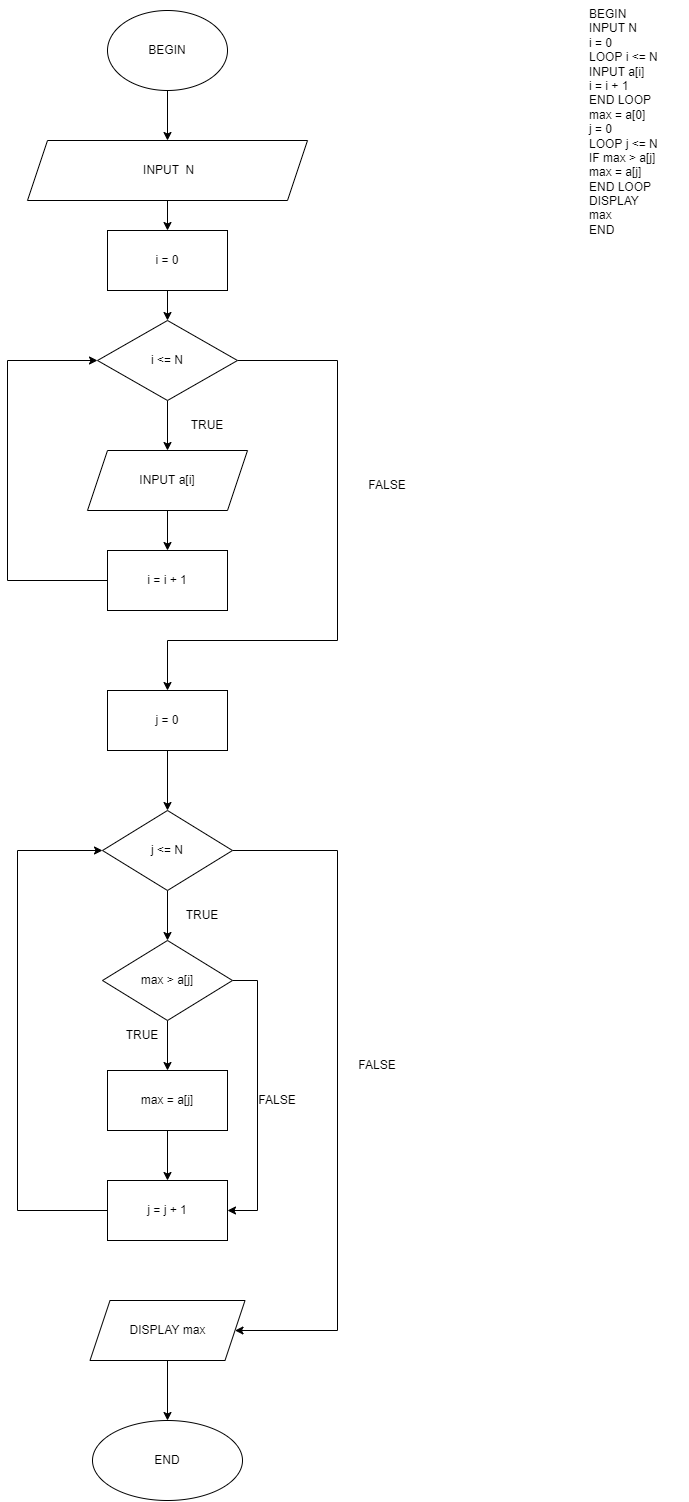

The diagram above was exported from draw.io. Its source (the exported page's mxGraphModel, read from the mxfile embedded in the PNG):
<mxGraphModel dx="1981" dy="579" grid="1" gridSize="10" guides="1" tooltips="1" connect="1" arrows="1" fold="1" page="1" pageScale="1" pageWidth="827" pageHeight="1169" math="0" shadow="0">
  <root>
    <mxCell id="0" />
    <mxCell id="1" parent="0" />
    <mxCell id="mbG4Y7HiuqAoLESSlNaA-7" value="" style="edgeStyle=orthogonalEdgeStyle;rounded=0;orthogonalLoop=1;jettySize=auto;html=1;" edge="1" parent="1" source="mbG4Y7HiuqAoLESSlNaA-1" target="mbG4Y7HiuqAoLESSlNaA-2">
      <mxGeometry relative="1" as="geometry" />
    </mxCell>
    <mxCell id="mbG4Y7HiuqAoLESSlNaA-1" value="BEGIN" style="ellipse;whiteSpace=wrap;html=1;" vertex="1" parent="1">
      <mxGeometry x="90" y="30" width="120" height="80" as="geometry" />
    </mxCell>
    <mxCell id="mbG4Y7HiuqAoLESSlNaA-42" value="" style="edgeStyle=orthogonalEdgeStyle;rounded=0;orthogonalLoop=1;jettySize=auto;html=1;" edge="1" parent="1" source="mbG4Y7HiuqAoLESSlNaA-2" target="mbG4Y7HiuqAoLESSlNaA-41">
      <mxGeometry relative="1" as="geometry" />
    </mxCell>
    <mxCell id="mbG4Y7HiuqAoLESSlNaA-2" value="&amp;nbsp;INPUT&amp;nbsp; N" style="shape=parallelogram;perimeter=parallelogramPerimeter;whiteSpace=wrap;html=1;fixedSize=1;" vertex="1" parent="1">
      <mxGeometry x="10" y="160" width="280" height="60" as="geometry" />
    </mxCell>
    <mxCell id="mbG4Y7HiuqAoLESSlNaA-40" value="BEGIN&amp;nbsp;&lt;br&gt;&#09;INPUT N&lt;br&gt;&#09;i = 0&lt;br&gt;&#09;LOOP i &amp;lt;= N&lt;br&gt;&#09;INPUT a[i]&lt;br&gt;&#09;i = i + 1&lt;br&gt;&#09;END LOOP&lt;br&gt;&#09;max = a[0]&lt;br&gt;&#09;j = 0&lt;br&gt;&#09;LOOP j &amp;lt;= N&lt;br&gt;&#09;IF max &amp;gt; a[j]&lt;br&gt;&#09;max = a[j]&lt;br&gt;&#09;END LOOP&amp;nbsp;&lt;br&gt;&#09;DISPLAY&amp;nbsp;&lt;br&gt;&#09;max&lt;br&gt;END" style="text;whiteSpace=wrap;html=1;" vertex="1" parent="1">
      <mxGeometry x="570" y="20" width="100" height="250" as="geometry" />
    </mxCell>
    <mxCell id="mbG4Y7HiuqAoLESSlNaA-52" value="" style="edgeStyle=orthogonalEdgeStyle;rounded=0;orthogonalLoop=1;jettySize=auto;html=1;" edge="1" parent="1" source="mbG4Y7HiuqAoLESSlNaA-41" target="mbG4Y7HiuqAoLESSlNaA-43">
      <mxGeometry relative="1" as="geometry" />
    </mxCell>
    <mxCell id="mbG4Y7HiuqAoLESSlNaA-41" value="i = 0" style="rounded=0;whiteSpace=wrap;html=1;" vertex="1" parent="1">
      <mxGeometry x="90" y="250" width="120" height="60" as="geometry" />
    </mxCell>
    <mxCell id="mbG4Y7HiuqAoLESSlNaA-54" value="" style="edgeStyle=orthogonalEdgeStyle;rounded=0;orthogonalLoop=1;jettySize=auto;html=1;" edge="1" parent="1" source="mbG4Y7HiuqAoLESSlNaA-43" target="mbG4Y7HiuqAoLESSlNaA-45">
      <mxGeometry relative="1" as="geometry" />
    </mxCell>
    <mxCell id="mbG4Y7HiuqAoLESSlNaA-57" style="edgeStyle=orthogonalEdgeStyle;rounded=0;orthogonalLoop=1;jettySize=auto;html=1;entryX=0.5;entryY=0;entryDx=0;entryDy=0;" edge="1" parent="1" source="mbG4Y7HiuqAoLESSlNaA-43" target="mbG4Y7HiuqAoLESSlNaA-46">
      <mxGeometry relative="1" as="geometry">
        <Array as="points">
          <mxPoint x="320" y="380" />
          <mxPoint x="320" y="660" />
          <mxPoint x="150" y="660" />
        </Array>
      </mxGeometry>
    </mxCell>
    <mxCell id="mbG4Y7HiuqAoLESSlNaA-43" value="i &amp;lt;= N" style="rhombus;whiteSpace=wrap;html=1;" vertex="1" parent="1">
      <mxGeometry x="80" y="340" width="140" height="80" as="geometry" />
    </mxCell>
    <mxCell id="mbG4Y7HiuqAoLESSlNaA-56" style="edgeStyle=orthogonalEdgeStyle;rounded=0;orthogonalLoop=1;jettySize=auto;html=1;entryX=0;entryY=0.5;entryDx=0;entryDy=0;" edge="1" parent="1" source="mbG4Y7HiuqAoLESSlNaA-44" target="mbG4Y7HiuqAoLESSlNaA-43">
      <mxGeometry relative="1" as="geometry">
        <Array as="points">
          <mxPoint x="-10" y="600" />
          <mxPoint x="-10" y="380" />
        </Array>
      </mxGeometry>
    </mxCell>
    <mxCell id="mbG4Y7HiuqAoLESSlNaA-44" value="i = i + 1" style="rounded=0;whiteSpace=wrap;html=1;" vertex="1" parent="1">
      <mxGeometry x="90" y="570" width="120" height="60" as="geometry" />
    </mxCell>
    <mxCell id="mbG4Y7HiuqAoLESSlNaA-55" value="" style="edgeStyle=orthogonalEdgeStyle;rounded=0;orthogonalLoop=1;jettySize=auto;html=1;" edge="1" parent="1" source="mbG4Y7HiuqAoLESSlNaA-45" target="mbG4Y7HiuqAoLESSlNaA-44">
      <mxGeometry relative="1" as="geometry" />
    </mxCell>
    <mxCell id="mbG4Y7HiuqAoLESSlNaA-45" value="INPUT a[i]" style="shape=parallelogram;perimeter=parallelogramPerimeter;whiteSpace=wrap;html=1;fixedSize=1;" vertex="1" parent="1">
      <mxGeometry x="70" y="470" width="160" height="60" as="geometry" />
    </mxCell>
    <mxCell id="mbG4Y7HiuqAoLESSlNaA-58" value="" style="edgeStyle=orthogonalEdgeStyle;rounded=0;orthogonalLoop=1;jettySize=auto;html=1;" edge="1" parent="1" source="mbG4Y7HiuqAoLESSlNaA-46" target="mbG4Y7HiuqAoLESSlNaA-47">
      <mxGeometry relative="1" as="geometry" />
    </mxCell>
    <mxCell id="mbG4Y7HiuqAoLESSlNaA-46" value="j = 0" style="rounded=0;whiteSpace=wrap;html=1;" vertex="1" parent="1">
      <mxGeometry x="90" y="710" width="120" height="60" as="geometry" />
    </mxCell>
    <mxCell id="mbG4Y7HiuqAoLESSlNaA-59" value="" style="edgeStyle=orthogonalEdgeStyle;rounded=0;orthogonalLoop=1;jettySize=auto;html=1;" edge="1" parent="1" source="mbG4Y7HiuqAoLESSlNaA-47" target="mbG4Y7HiuqAoLESSlNaA-48">
      <mxGeometry relative="1" as="geometry" />
    </mxCell>
    <mxCell id="mbG4Y7HiuqAoLESSlNaA-65" style="edgeStyle=orthogonalEdgeStyle;rounded=0;orthogonalLoop=1;jettySize=auto;html=1;entryX=1;entryY=0.5;entryDx=0;entryDy=0;" edge="1" parent="1" source="mbG4Y7HiuqAoLESSlNaA-47" target="mbG4Y7HiuqAoLESSlNaA-50">
      <mxGeometry relative="1" as="geometry">
        <Array as="points">
          <mxPoint x="320" y="870" />
          <mxPoint x="320" y="1350" />
        </Array>
      </mxGeometry>
    </mxCell>
    <mxCell id="mbG4Y7HiuqAoLESSlNaA-47" value="j &amp;lt;= N" style="rhombus;whiteSpace=wrap;html=1;" vertex="1" parent="1">
      <mxGeometry x="85" y="830" width="130" height="80" as="geometry" />
    </mxCell>
    <mxCell id="mbG4Y7HiuqAoLESSlNaA-60" value="" style="edgeStyle=orthogonalEdgeStyle;rounded=0;orthogonalLoop=1;jettySize=auto;html=1;" edge="1" parent="1" source="mbG4Y7HiuqAoLESSlNaA-48" target="mbG4Y7HiuqAoLESSlNaA-49">
      <mxGeometry relative="1" as="geometry" />
    </mxCell>
    <mxCell id="mbG4Y7HiuqAoLESSlNaA-71" style="edgeStyle=orthogonalEdgeStyle;rounded=0;orthogonalLoop=1;jettySize=auto;html=1;entryX=1;entryY=0.5;entryDx=0;entryDy=0;" edge="1" parent="1" source="mbG4Y7HiuqAoLESSlNaA-48" target="mbG4Y7HiuqAoLESSlNaA-61">
      <mxGeometry relative="1" as="geometry">
        <Array as="points">
          <mxPoint x="240" y="1000" />
          <mxPoint x="240" y="1230" />
        </Array>
      </mxGeometry>
    </mxCell>
    <mxCell id="mbG4Y7HiuqAoLESSlNaA-48" value="max &amp;gt; a[j]" style="rhombus;whiteSpace=wrap;html=1;" vertex="1" parent="1">
      <mxGeometry x="85" y="960" width="130" height="80" as="geometry" />
    </mxCell>
    <mxCell id="mbG4Y7HiuqAoLESSlNaA-63" value="" style="edgeStyle=orthogonalEdgeStyle;rounded=0;orthogonalLoop=1;jettySize=auto;html=1;" edge="1" parent="1" source="mbG4Y7HiuqAoLESSlNaA-49" target="mbG4Y7HiuqAoLESSlNaA-61">
      <mxGeometry relative="1" as="geometry" />
    </mxCell>
    <mxCell id="mbG4Y7HiuqAoLESSlNaA-49" value="max = a[j]" style="rounded=0;whiteSpace=wrap;html=1;" vertex="1" parent="1">
      <mxGeometry x="90" y="1090" width="120" height="60" as="geometry" />
    </mxCell>
    <mxCell id="mbG4Y7HiuqAoLESSlNaA-66" value="" style="edgeStyle=orthogonalEdgeStyle;rounded=0;orthogonalLoop=1;jettySize=auto;html=1;" edge="1" parent="1" source="mbG4Y7HiuqAoLESSlNaA-50" target="mbG4Y7HiuqAoLESSlNaA-51">
      <mxGeometry relative="1" as="geometry" />
    </mxCell>
    <mxCell id="mbG4Y7HiuqAoLESSlNaA-50" value="DISPLAY max" style="shape=parallelogram;perimeter=parallelogramPerimeter;whiteSpace=wrap;html=1;fixedSize=1;" vertex="1" parent="1">
      <mxGeometry x="72.5" y="1320" width="155" height="60" as="geometry" />
    </mxCell>
    <mxCell id="mbG4Y7HiuqAoLESSlNaA-51" value="END" style="ellipse;whiteSpace=wrap;html=1;" vertex="1" parent="1">
      <mxGeometry x="75" y="1440" width="150" height="80" as="geometry" />
    </mxCell>
    <mxCell id="mbG4Y7HiuqAoLESSlNaA-64" style="edgeStyle=orthogonalEdgeStyle;rounded=0;orthogonalLoop=1;jettySize=auto;html=1;entryX=0;entryY=0.5;entryDx=0;entryDy=0;" edge="1" parent="1" source="mbG4Y7HiuqAoLESSlNaA-61" target="mbG4Y7HiuqAoLESSlNaA-47">
      <mxGeometry relative="1" as="geometry">
        <Array as="points">
          <mxPoint y="1230" />
          <mxPoint y="870" />
        </Array>
      </mxGeometry>
    </mxCell>
    <mxCell id="mbG4Y7HiuqAoLESSlNaA-61" value="j = j + 1" style="rounded=0;whiteSpace=wrap;html=1;" vertex="1" parent="1">
      <mxGeometry x="90" y="1200" width="120" height="60" as="geometry" />
    </mxCell>
    <mxCell id="mbG4Y7HiuqAoLESSlNaA-67" value="TRUE" style="text;html=1;strokeColor=none;fillColor=none;align=center;verticalAlign=middle;whiteSpace=wrap;rounded=0;" vertex="1" parent="1">
      <mxGeometry x="160" y="430" width="60" height="30" as="geometry" />
    </mxCell>
    <mxCell id="mbG4Y7HiuqAoLESSlNaA-68" value="FALSE" style="text;html=1;strokeColor=none;fillColor=none;align=center;verticalAlign=middle;whiteSpace=wrap;rounded=0;" vertex="1" parent="1">
      <mxGeometry x="340" y="490" width="60" height="30" as="geometry" />
    </mxCell>
    <mxCell id="mbG4Y7HiuqAoLESSlNaA-69" value="TRUE" style="text;html=1;strokeColor=none;fillColor=none;align=center;verticalAlign=middle;whiteSpace=wrap;rounded=0;" vertex="1" parent="1">
      <mxGeometry x="155" y="920" width="60" height="30" as="geometry" />
    </mxCell>
    <mxCell id="mbG4Y7HiuqAoLESSlNaA-70" value="FALSE" style="text;html=1;strokeColor=none;fillColor=none;align=center;verticalAlign=middle;whiteSpace=wrap;rounded=0;" vertex="1" parent="1">
      <mxGeometry x="330" y="1070" width="60" height="30" as="geometry" />
    </mxCell>
    <mxCell id="mbG4Y7HiuqAoLESSlNaA-72" value="FALSE" style="text;html=1;strokeColor=none;fillColor=none;align=center;verticalAlign=middle;whiteSpace=wrap;rounded=0;" vertex="1" parent="1">
      <mxGeometry x="230" y="1105" width="60" height="30" as="geometry" />
    </mxCell>
    <mxCell id="mbG4Y7HiuqAoLESSlNaA-73" value="TRUE" style="text;html=1;strokeColor=none;fillColor=none;align=center;verticalAlign=middle;whiteSpace=wrap;rounded=0;" vertex="1" parent="1">
      <mxGeometry x="95" y="1040" width="60" height="30" as="geometry" />
    </mxCell>
  </root>
</mxGraphModel>